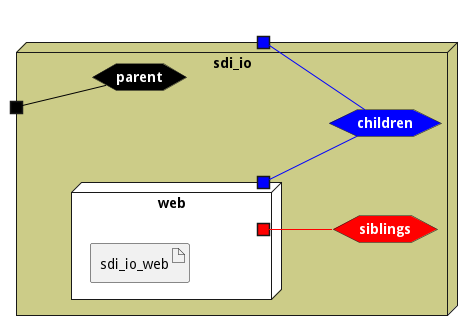

The diagram above was rendered by PlantUML. Its source (embedded in the PNG):
@startuml

left to right direction







node "sdi_io" #cccc88 {


    hexagon parentnet #black [
            <b><color:white>parent</color></b>
    ]
    
    portin " " as parentnetPortIn #black
    parentnetPortIn -[#black]- parentnet
    
    hexagon childrennet #blue [
            <b><color:white>children</color></b>
    ]
    
    portout " " as childrennetPortOut #blue
    childrennet -[#blue]- childrennetPortOut
    
    hexagon siblingsnet #red [
            <b><color:white>siblings</color></b>
    ]
    

node "web" as webService #white {
    portOut " " as webServicechildrennet #blue
   webServicechildrennet -[#blue]- childrennet
       portOut " " as webServicesiblingsnet #red
   webServicesiblingsnet -[#red]- siblingsnet
   

    artifact "sdi_io_web" as sdi_io_webimage
    
}

}


@enduml